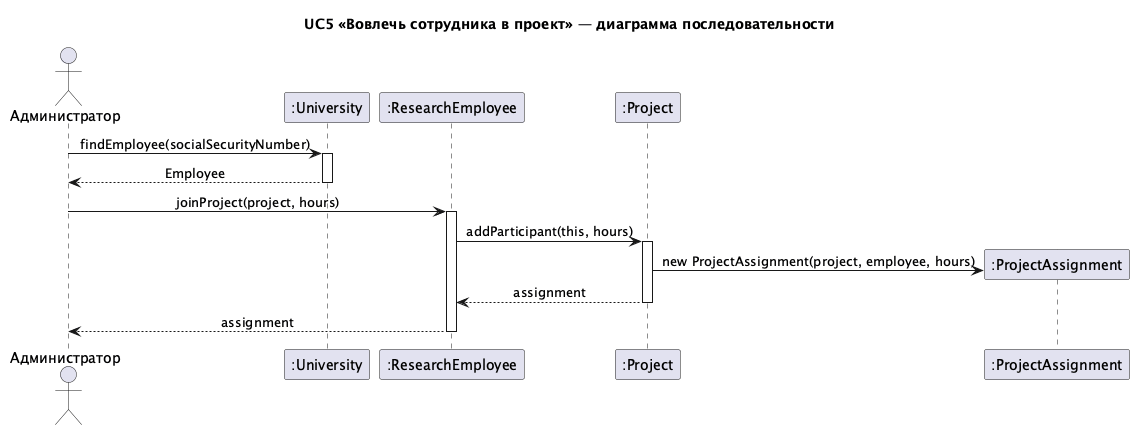

The diagram above was rendered by PlantUML. Its source (embedded in the PNG):
@startuml sequence-join-project
title UC5 «Вовлечь сотрудника в проект» — диаграмма последовательности
skinparam sequenceMessageAlign center

actor "Администратор" as admin
participant ":University" as uni
participant ":ResearchEmployee" as emp
participant ":Project" as project
participant ":ProjectAssignment" as assignment

admin -> uni : findEmployee(socialSecurityNumber)
activate uni
uni --> admin : Employee
deactivate uni

admin -> emp : joinProject(project, hours)
activate emp
emp -> project : addParticipant(this, hours)
activate project
project -> assignment ** : new ProjectAssignment(project, employee, hours)
project --> emp : assignment
deactivate project
emp --> admin : assignment
deactivate emp

@enduml